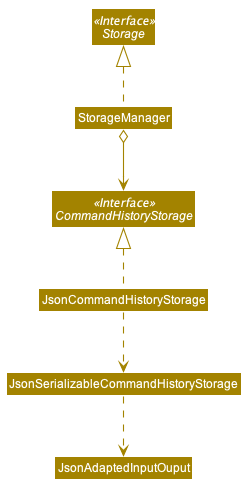

The diagram above was rendered by PlantUML. Its source (embedded in the PNG):
@startuml








skinparam BackgroundColor #FFFFFFF

skinparam Shadowing false

skinparam Class {
    FontColor #FFFFFF
    BorderThickness 1
    BorderColor #FFFFFF
    StereotypeFontColor #FFFFFF
    FontName Arial
}

skinparam Actor {
    BorderColor #000000
    Color #000000
    FontName Arial
}

skinparam Sequence {
    MessageAlign center
    BoxFontSize 15
    BoxPadding 0
    BoxFontColor #FFFFFF
    FontName Arial
}

skinparam Participant {
    FontColor #FFFFFFF
    Padding 20
}

skinparam MinClassWidth 50
skinparam ParticipantPadding 10
skinparam Shadowing false
skinparam DefaultTextAlignment center
skinparam packageStyle Rectangle

hide footbox
hide members
hide circle
skinparam arrowThickness 1.1
skinparam arrowColor #A38300
skinparam classBackgroundColor #A38300

Interface Storage <<Interface>>
Interface CommandHistoryStorage <<Interface>>

Class StorageManager
Class JsonCommandHistoryStorage

StorageManager .up.|> Storage
StorageManager o--> CommandHistoryStorage

JsonCommandHistoryStorage .up.|> CommandHistoryStorage
JsonCommandHistoryStorage .down.> JsonSerializableCommandHistoryStorage
JsonSerializableCommandHistoryStorage .down.> JsonAdaptedInputOuput
@enduml